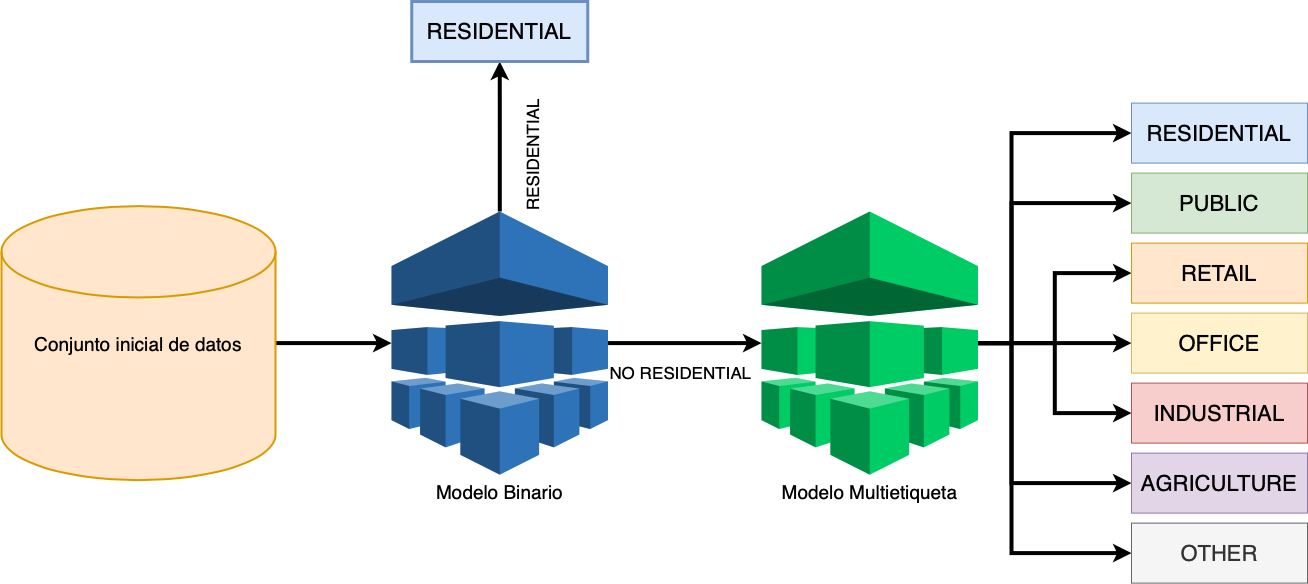

The diagram above was exported from draw.io. Its source (the exported page's mxGraphModel, read from the mxfile embedded in the PNG):
<mxGraphModel dx="2893" dy="1099" grid="1" gridSize="10" guides="1" tooltips="1" connect="1" arrows="1" fold="1" page="1" pageScale="1" pageWidth="827" pageHeight="1169" math="0" shadow="0">
  <root>
    <mxCell id="0" />
    <mxCell id="1" parent="0" />
    <mxCell id="osYWAT3qFrK1D6AcAjyK-12" style="edgeStyle=orthogonalEdgeStyle;rounded=0;orthogonalLoop=1;jettySize=auto;html=1;entryX=0;entryY=0.5;entryDx=0;entryDy=0;entryPerimeter=0;strokeWidth=4;fontSize=22;" edge="1" parent="1" source="osYWAT3qFrK1D6AcAjyK-1" target="osYWAT3qFrK1D6AcAjyK-6">
      <mxGeometry relative="1" as="geometry" />
    </mxCell>
    <mxCell id="osYWAT3qFrK1D6AcAjyK-1" value="&lt;font style=&quot;font-size: 19px&quot;&gt;Conjunto inicial de datos&lt;/font&gt;" style="strokeWidth=2;html=1;shape=mxgraph.flowchart.database;whiteSpace=wrap;fillColor=#ffe6cc;strokeColor=#d79b00;align=center;" vertex="1" parent="1">
      <mxGeometry x="-50" y="394.6" width="274" height="274" as="geometry" />
    </mxCell>
    <mxCell id="osYWAT3qFrK1D6AcAjyK-36" style="edgeStyle=orthogonalEdgeStyle;rounded=0;orthogonalLoop=1;jettySize=auto;html=1;entryX=0;entryY=0.5;entryDx=0;entryDy=0;strokeWidth=4;fontSize=19;" edge="1" parent="1" source="osYWAT3qFrK1D6AcAjyK-3" target="osYWAT3qFrK1D6AcAjyK-15">
      <mxGeometry relative="1" as="geometry">
        <Array as="points">
          <mxPoint x="960" y="532" />
          <mxPoint x="960" y="322" />
        </Array>
      </mxGeometry>
    </mxCell>
    <mxCell id="osYWAT3qFrK1D6AcAjyK-37" style="edgeStyle=orthogonalEdgeStyle;rounded=0;orthogonalLoop=1;jettySize=auto;html=1;entryX=0;entryY=0.5;entryDx=0;entryDy=0;strokeWidth=4;fontSize=19;" edge="1" parent="1" source="osYWAT3qFrK1D6AcAjyK-3" target="osYWAT3qFrK1D6AcAjyK-19">
      <mxGeometry relative="1" as="geometry">
        <Array as="points">
          <mxPoint x="960" y="532" />
          <mxPoint x="960" y="392" />
        </Array>
      </mxGeometry>
    </mxCell>
    <mxCell id="osYWAT3qFrK1D6AcAjyK-38" style="edgeStyle=orthogonalEdgeStyle;rounded=0;orthogonalLoop=1;jettySize=auto;html=1;entryX=0;entryY=0.5;entryDx=0;entryDy=0;strokeWidth=4;fontSize=19;" edge="1" parent="1" source="osYWAT3qFrK1D6AcAjyK-3" target="osYWAT3qFrK1D6AcAjyK-35">
      <mxGeometry relative="1" as="geometry">
        <Array as="points">
          <mxPoint x="960" y="532" />
          <mxPoint x="960" y="742" />
        </Array>
      </mxGeometry>
    </mxCell>
    <mxCell id="osYWAT3qFrK1D6AcAjyK-39" style="edgeStyle=orthogonalEdgeStyle;rounded=0;orthogonalLoop=1;jettySize=auto;html=1;entryX=0;entryY=0.5;entryDx=0;entryDy=0;strokeWidth=4;fontSize=19;" edge="1" parent="1" source="osYWAT3qFrK1D6AcAjyK-3" target="osYWAT3qFrK1D6AcAjyK-34">
      <mxGeometry relative="1" as="geometry">
        <Array as="points">
          <mxPoint x="960" y="532" />
          <mxPoint x="960" y="672" />
        </Array>
      </mxGeometry>
    </mxCell>
    <mxCell id="osYWAT3qFrK1D6AcAjyK-40" style="edgeStyle=orthogonalEdgeStyle;rounded=0;orthogonalLoop=1;jettySize=auto;html=1;entryX=0;entryY=0.5;entryDx=0;entryDy=0;strokeWidth=4;fontSize=19;" edge="1" parent="1" source="osYWAT3qFrK1D6AcAjyK-3" target="osYWAT3qFrK1D6AcAjyK-31">
      <mxGeometry relative="1" as="geometry" />
    </mxCell>
    <mxCell id="osYWAT3qFrK1D6AcAjyK-41" style="edgeStyle=orthogonalEdgeStyle;rounded=0;orthogonalLoop=1;jettySize=auto;html=1;entryX=0;entryY=0.5;entryDx=0;entryDy=0;strokeWidth=4;fontSize=19;" edge="1" parent="1" source="osYWAT3qFrK1D6AcAjyK-3" target="osYWAT3qFrK1D6AcAjyK-33">
      <mxGeometry relative="1" as="geometry" />
    </mxCell>
    <mxCell id="osYWAT3qFrK1D6AcAjyK-42" style="edgeStyle=orthogonalEdgeStyle;rounded=0;orthogonalLoop=1;jettySize=auto;html=1;entryX=0;entryY=0.5;entryDx=0;entryDy=0;strokeWidth=4;fontSize=19;" edge="1" parent="1" source="osYWAT3qFrK1D6AcAjyK-3" target="osYWAT3qFrK1D6AcAjyK-32">
      <mxGeometry relative="1" as="geometry" />
    </mxCell>
    <mxCell id="osYWAT3qFrK1D6AcAjyK-3" value="&lt;font style=&quot;font-size: 19px&quot;&gt;Modelo Multietiqueta&lt;br&gt;&lt;/font&gt;" style="outlineConnect=0;dashed=0;verticalLabelPosition=bottom;verticalAlign=top;align=center;html=1;shape=mxgraph.aws3.machine_learning;fillColor=#00CC66;gradientColor=none;shadow=0;labelPosition=center;" vertex="1" parent="1">
      <mxGeometry x="710" y="399.99999999999994" width="216.5" height="263.2" as="geometry" />
    </mxCell>
    <mxCell id="osYWAT3qFrK1D6AcAjyK-8" style="edgeStyle=orthogonalEdgeStyle;rounded=0;orthogonalLoop=1;jettySize=auto;html=1;strokeWidth=4;fontSize=22;entryX=0.5;entryY=1;entryDx=0;entryDy=0;" edge="1" parent="1" source="osYWAT3qFrK1D6AcAjyK-6" target="osYWAT3qFrK1D6AcAjyK-9">
      <mxGeometry relative="1" as="geometry">
        <mxPoint x="424" y="240" as="targetPoint" />
      </mxGeometry>
    </mxCell>
    <mxCell id="osYWAT3qFrK1D6AcAjyK-18" value="RESIDENTIAL" style="text;html=1;align=center;verticalAlign=middle;resizable=0;points=[];labelBackgroundColor=#ffffff;fontSize=17;rotation=-90;" vertex="1" connectable="0" parent="osYWAT3qFrK1D6AcAjyK-8">
      <mxGeometry x="-0.0892" y="-4" relative="1" as="geometry">
        <mxPoint x="27.7" y="13" as="offset" />
      </mxGeometry>
    </mxCell>
    <mxCell id="osYWAT3qFrK1D6AcAjyK-13" style="edgeStyle=orthogonalEdgeStyle;rounded=0;orthogonalLoop=1;jettySize=auto;html=1;entryX=0;entryY=0.5;entryDx=0;entryDy=0;entryPerimeter=0;strokeWidth=4;fontSize=22;" edge="1" parent="1" source="osYWAT3qFrK1D6AcAjyK-6" target="osYWAT3qFrK1D6AcAjyK-3">
      <mxGeometry relative="1" as="geometry" />
    </mxCell>
    <mxCell id="osYWAT3qFrK1D6AcAjyK-14" value="NO RESIDENTIAL" style="text;html=1;align=center;verticalAlign=middle;resizable=0;points=[];labelBackgroundColor=#ffffff;fontSize=17;" vertex="1" connectable="0" parent="osYWAT3qFrK1D6AcAjyK-13">
      <mxGeometry x="0.0974" y="-6" relative="1" as="geometry">
        <mxPoint x="-12.5" y="22.4" as="offset" />
      </mxGeometry>
    </mxCell>
    <mxCell id="osYWAT3qFrK1D6AcAjyK-6" value="&lt;font style=&quot;font-size: 19px&quot;&gt;Modelo Binario&lt;/font&gt;" style="outlineConnect=0;dashed=0;verticalLabelPosition=bottom;verticalAlign=top;align=center;html=1;shape=mxgraph.aws3.machine_learning;fillColor=#2E73B8;gradientColor=none;" vertex="1" parent="1">
      <mxGeometry x="340" y="400" width="216.5" height="263.2" as="geometry" />
    </mxCell>
    <mxCell id="osYWAT3qFrK1D6AcAjyK-9" value="RESIDENTIAL" style="rounded=0;whiteSpace=wrap;html=1;fillColor=#dae8fc;fontSize=22;align=center;strokeWidth=3;strokeColor=#6c8ebf;" vertex="1" parent="1">
      <mxGeometry x="360.25" y="190" width="176" height="60" as="geometry" />
    </mxCell>
    <mxCell id="osYWAT3qFrK1D6AcAjyK-15" value="RESIDENTIAL" style="rounded=0;whiteSpace=wrap;html=1;fillColor=#dae8fc;fontSize=22;align=center;strokeColor=#6c8ebf;" vertex="1" parent="1">
      <mxGeometry x="1080" y="291.6" width="176" height="60" as="geometry" />
    </mxCell>
    <mxCell id="osYWAT3qFrK1D6AcAjyK-19" value="PUBLIC" style="rounded=0;whiteSpace=wrap;html=1;fillColor=#d5e8d4;fontSize=22;align=center;strokeColor=#82b366;" vertex="1" parent="1">
      <mxGeometry x="1080" y="361.6" width="176" height="60" as="geometry" />
    </mxCell>
    <mxCell id="osYWAT3qFrK1D6AcAjyK-31" value="RETAIL" style="rounded=0;whiteSpace=wrap;html=1;fillColor=#ffe6cc;fontSize=22;align=center;strokeColor=#d79b00;" vertex="1" parent="1">
      <mxGeometry x="1080" y="431.6" width="176" height="60" as="geometry" />
    </mxCell>
    <mxCell id="osYWAT3qFrK1D6AcAjyK-32" value="OFFICE" style="rounded=0;whiteSpace=wrap;html=1;fillColor=#fff2cc;fontSize=22;align=center;strokeColor=#d6b656;" vertex="1" parent="1">
      <mxGeometry x="1080" y="501.6" width="176" height="60" as="geometry" />
    </mxCell>
    <mxCell id="osYWAT3qFrK1D6AcAjyK-33" value="INDUSTRIAL" style="rounded=0;whiteSpace=wrap;html=1;fillColor=#f8cecc;fontSize=22;align=center;strokeColor=#b85450;" vertex="1" parent="1">
      <mxGeometry x="1080" y="571.6" width="176" height="60" as="geometry" />
    </mxCell>
    <mxCell id="osYWAT3qFrK1D6AcAjyK-34" value="AGRICULTURE" style="rounded=0;whiteSpace=wrap;html=1;fillColor=#e1d5e7;fontSize=22;align=center;strokeColor=#9673a6;" vertex="1" parent="1">
      <mxGeometry x="1080" y="641.6" width="176" height="60" as="geometry" />
    </mxCell>
    <mxCell id="osYWAT3qFrK1D6AcAjyK-35" value="OTHER" style="rounded=0;whiteSpace=wrap;html=1;fillColor=#f5f5f5;fontSize=22;align=center;strokeColor=#666666;fontColor=#333333;" vertex="1" parent="1">
      <mxGeometry x="1080" y="711.6" width="176" height="60" as="geometry" />
    </mxCell>
  </root>
</mxGraphModel>